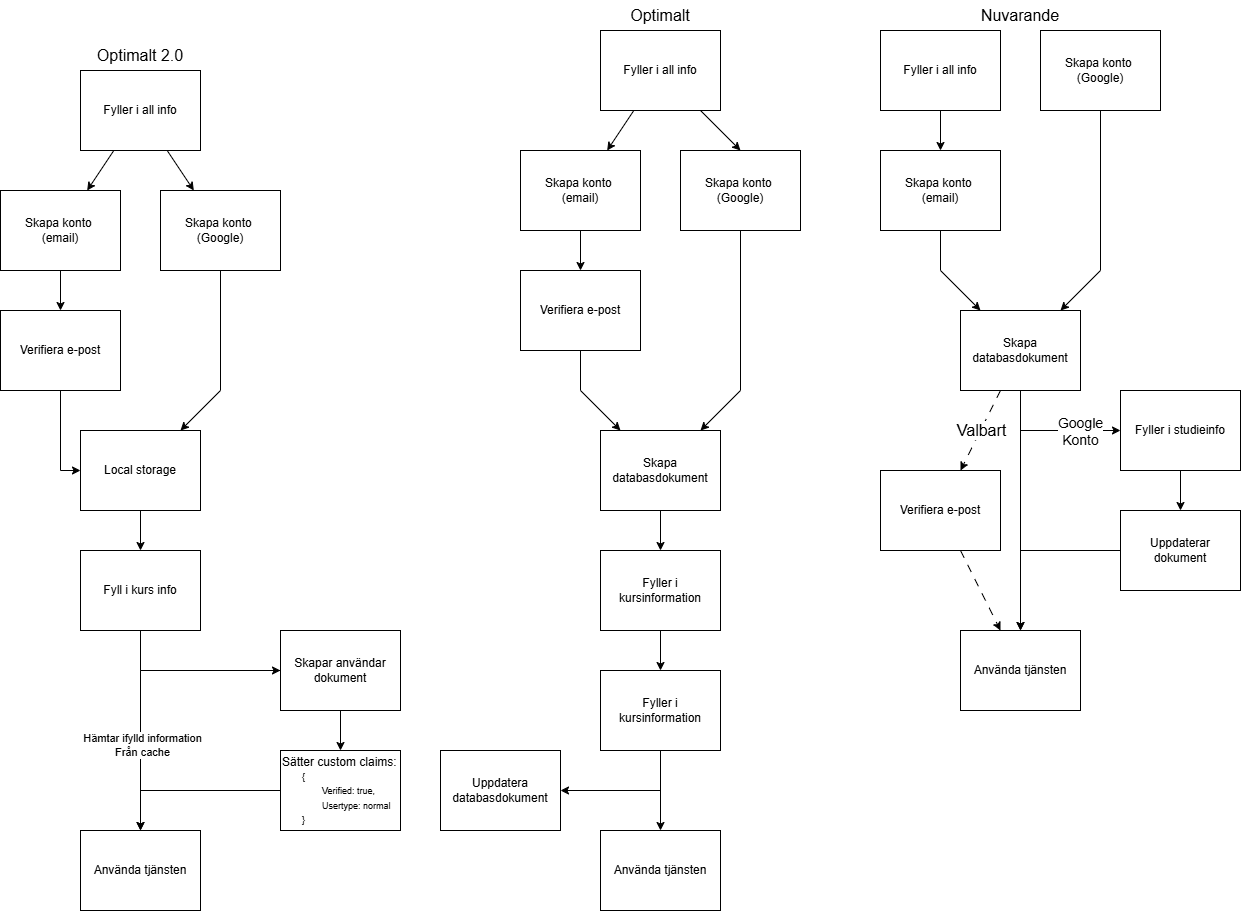

The diagram above was exported from draw.io. Its source (the exported page's mxGraphModel, read from the mxfile embedded in the PNG):
<mxGraphModel dx="1702" dy="464" grid="1" gridSize="10" guides="1" tooltips="1" connect="1" arrows="1" fold="1" page="1" pageScale="1" pageWidth="827" pageHeight="1169" math="0" shadow="0">
  <root>
    <mxCell id="0" />
    <mxCell id="1" parent="0" />
    <mxCell id="jJUqikmRZVPwDKRDxQ8i-1" value="Skapa konto&amp;nbsp;&lt;div&gt;(email)&lt;/div&gt;" style="rounded=0;whiteSpace=wrap;html=1;" parent="1" vertex="1">
      <mxGeometry x="200" y="240" width="120" height="80" as="geometry" />
    </mxCell>
    <mxCell id="jJUqikmRZVPwDKRDxQ8i-2" value="Fyller i all info" style="rounded=0;whiteSpace=wrap;html=1;" parent="1" vertex="1">
      <mxGeometry x="280" y="120" width="120" height="80" as="geometry" />
    </mxCell>
    <mxCell id="jJUqikmRZVPwDKRDxQ8i-5" value="" style="endArrow=classic;html=1;rounded=0;" parent="1" source="jJUqikmRZVPwDKRDxQ8i-2" target="jJUqikmRZVPwDKRDxQ8i-1" edge="1">
      <mxGeometry width="50" height="50" relative="1" as="geometry">
        <mxPoint x="270" y="340" as="sourcePoint" />
        <mxPoint x="320" y="290" as="targetPoint" />
      </mxGeometry>
    </mxCell>
    <mxCell id="jJUqikmRZVPwDKRDxQ8i-6" value="" style="endArrow=classic;html=1;rounded=0;" parent="1" source="jJUqikmRZVPwDKRDxQ8i-2" edge="1">
      <mxGeometry width="50" height="50" relative="1" as="geometry">
        <mxPoint x="420" y="200" as="sourcePoint" />
        <mxPoint x="420" y="240" as="targetPoint" />
      </mxGeometry>
    </mxCell>
    <mxCell id="jJUqikmRZVPwDKRDxQ8i-7" value="Verifiera e-post" style="rounded=0;whiteSpace=wrap;html=1;" parent="1" vertex="1">
      <mxGeometry x="200" y="360" width="120" height="80" as="geometry" />
    </mxCell>
    <mxCell id="jJUqikmRZVPwDKRDxQ8i-8" value="" style="endArrow=classic;html=1;rounded=0;" parent="1" source="jJUqikmRZVPwDKRDxQ8i-1" target="jJUqikmRZVPwDKRDxQ8i-7" edge="1">
      <mxGeometry width="50" height="50" relative="1" as="geometry">
        <mxPoint x="270" y="430" as="sourcePoint" />
        <mxPoint x="320" y="380" as="targetPoint" />
      </mxGeometry>
    </mxCell>
    <mxCell id="jJUqikmRZVPwDKRDxQ8i-10" value="Skapa databasdokument" style="rounded=0;whiteSpace=wrap;html=1;" parent="1" vertex="1">
      <mxGeometry x="280" y="520" width="120" height="80" as="geometry" />
    </mxCell>
    <mxCell id="jJUqikmRZVPwDKRDxQ8i-11" value="" style="endArrow=classic;html=1;rounded=0;" parent="1" source="jJUqikmRZVPwDKRDxQ8i-44" target="jJUqikmRZVPwDKRDxQ8i-10" edge="1">
      <mxGeometry width="50" height="50" relative="1" as="geometry">
        <mxPoint x="420" y="320" as="sourcePoint" />
        <mxPoint x="490" y="400" as="targetPoint" />
        <Array as="points">
          <mxPoint x="420" y="480" />
        </Array>
      </mxGeometry>
    </mxCell>
    <mxCell id="jJUqikmRZVPwDKRDxQ8i-12" value="" style="endArrow=classic;html=1;rounded=0;" parent="1" source="jJUqikmRZVPwDKRDxQ8i-7" target="jJUqikmRZVPwDKRDxQ8i-10" edge="1">
      <mxGeometry width="50" height="50" relative="1" as="geometry">
        <mxPoint x="320" y="450" as="sourcePoint" />
        <mxPoint x="370" y="400" as="targetPoint" />
        <Array as="points">
          <mxPoint x="260" y="480" />
        </Array>
      </mxGeometry>
    </mxCell>
    <mxCell id="jJUqikmRZVPwDKRDxQ8i-15" value="Skapa konto&amp;nbsp;&lt;div&gt;(email)&lt;/div&gt;" style="rounded=0;whiteSpace=wrap;html=1;" parent="1" vertex="1">
      <mxGeometry x="560" y="240" width="120" height="80" as="geometry" />
    </mxCell>
    <mxCell id="jJUqikmRZVPwDKRDxQ8i-16" value="Fyller i all info" style="rounded=0;whiteSpace=wrap;html=1;" parent="1" vertex="1">
      <mxGeometry x="560" y="120" width="120" height="80" as="geometry" />
    </mxCell>
    <mxCell id="jJUqikmRZVPwDKRDxQ8i-17" value="Skapa konto&amp;nbsp;&lt;div&gt;(Google)&lt;/div&gt;" style="rounded=0;whiteSpace=wrap;html=1;" parent="1" vertex="1">
      <mxGeometry x="720" y="120" width="120" height="80" as="geometry" />
    </mxCell>
    <mxCell id="jJUqikmRZVPwDKRDxQ8i-18" value="" style="endArrow=classic;html=1;rounded=0;" parent="1" source="jJUqikmRZVPwDKRDxQ8i-16" target="jJUqikmRZVPwDKRDxQ8i-15" edge="1">
      <mxGeometry width="50" height="50" relative="1" as="geometry">
        <mxPoint x="630" y="340" as="sourcePoint" />
        <mxPoint x="680" y="290" as="targetPoint" />
      </mxGeometry>
    </mxCell>
    <mxCell id="jJUqikmRZVPwDKRDxQ8i-19" value="" style="endArrow=classic;html=1;rounded=0;" parent="1" source="jJUqikmRZVPwDKRDxQ8i-17" target="jJUqikmRZVPwDKRDxQ8i-20" edge="1">
      <mxGeometry width="50" height="50" relative="1" as="geometry">
        <mxPoint x="630" y="340" as="sourcePoint" />
        <mxPoint x="780" y="240" as="targetPoint" />
        <Array as="points">
          <mxPoint x="780" y="360" />
        </Array>
      </mxGeometry>
    </mxCell>
    <mxCell id="jJUqikmRZVPwDKRDxQ8i-20" value="Skapa databasdokument" style="rounded=0;whiteSpace=wrap;html=1;" parent="1" vertex="1">
      <mxGeometry x="640" y="400" width="120" height="80" as="geometry" />
    </mxCell>
    <mxCell id="jJUqikmRZVPwDKRDxQ8i-21" value="" style="endArrow=classic;html=1;rounded=0;" parent="1" source="jJUqikmRZVPwDKRDxQ8i-15" target="jJUqikmRZVPwDKRDxQ8i-20" edge="1">
      <mxGeometry width="50" height="50" relative="1" as="geometry">
        <mxPoint x="670" y="450" as="sourcePoint" />
        <mxPoint x="720" y="400" as="targetPoint" />
        <Array as="points">
          <mxPoint x="620" y="360" />
        </Array>
      </mxGeometry>
    </mxCell>
    <mxCell id="jJUqikmRZVPwDKRDxQ8i-23" value="Verifiera e-post" style="rounded=0;whiteSpace=wrap;html=1;" parent="1" vertex="1">
      <mxGeometry x="560" y="560" width="120" height="80" as="geometry" />
    </mxCell>
    <mxCell id="jJUqikmRZVPwDKRDxQ8i-24" value="Använda tjänsten" style="rounded=0;whiteSpace=wrap;html=1;" parent="1" vertex="1">
      <mxGeometry x="640" y="720" width="120" height="80" as="geometry" />
    </mxCell>
    <mxCell id="jJUqikmRZVPwDKRDxQ8i-25" value="Fyller i kursinformation" style="rounded=0;whiteSpace=wrap;html=1;" parent="1" vertex="1">
      <mxGeometry x="280" y="640" width="120" height="80" as="geometry" />
    </mxCell>
    <mxCell id="jJUqikmRZVPwDKRDxQ8i-26" value="" style="endArrow=classic;html=1;rounded=0;" parent="1" source="jJUqikmRZVPwDKRDxQ8i-10" target="jJUqikmRZVPwDKRDxQ8i-25" edge="1">
      <mxGeometry width="50" height="50" relative="1" as="geometry">
        <mxPoint x="590" y="630" as="sourcePoint" />
        <mxPoint x="640" y="580" as="targetPoint" />
      </mxGeometry>
    </mxCell>
    <mxCell id="jJUqikmRZVPwDKRDxQ8i-27" value="" style="endArrow=classic;html=1;rounded=0;" parent="1" source="jJUqikmRZVPwDKRDxQ8i-20" target="jJUqikmRZVPwDKRDxQ8i-24" edge="1">
      <mxGeometry width="50" height="50" relative="1" as="geometry">
        <mxPoint x="590" y="630" as="sourcePoint" />
        <mxPoint x="640" y="580" as="targetPoint" />
      </mxGeometry>
    </mxCell>
    <mxCell id="jJUqikmRZVPwDKRDxQ8i-28" value="" style="endArrow=classic;html=1;rounded=0;dashed=1;dashPattern=8 8;" parent="1" source="jJUqikmRZVPwDKRDxQ8i-20" target="jJUqikmRZVPwDKRDxQ8i-23" edge="1">
      <mxGeometry width="50" height="50" relative="1" as="geometry">
        <mxPoint x="590" y="630" as="sourcePoint" />
        <mxPoint x="640" y="580" as="targetPoint" />
      </mxGeometry>
    </mxCell>
    <mxCell id="jJUqikmRZVPwDKRDxQ8i-29" value="&lt;font style=&quot;font-size: 16px;&quot;&gt;Valbart&lt;/font&gt;" style="edgeLabel;html=1;align=center;verticalAlign=middle;resizable=0;points=[];" parent="jJUqikmRZVPwDKRDxQ8i-28" connectable="0" vertex="1">
      <mxGeometry x="-0.0175" relative="1" as="geometry">
        <mxPoint as="offset" />
      </mxGeometry>
    </mxCell>
    <mxCell id="jJUqikmRZVPwDKRDxQ8i-33" value="" style="endArrow=classic;html=1;rounded=0;dashed=1;dashPattern=8 8;" parent="1" source="jJUqikmRZVPwDKRDxQ8i-23" target="jJUqikmRZVPwDKRDxQ8i-24" edge="1">
      <mxGeometry width="50" height="50" relative="1" as="geometry">
        <mxPoint x="590" y="650" as="sourcePoint" />
        <mxPoint x="640" y="600" as="targetPoint" />
      </mxGeometry>
    </mxCell>
    <mxCell id="jJUqikmRZVPwDKRDxQ8i-34" value="&lt;font style=&quot;font-size: 16px;&quot;&gt;Optimalt&lt;/font&gt;" style="text;html=1;align=center;verticalAlign=middle;whiteSpace=wrap;rounded=0;" parent="1" vertex="1">
      <mxGeometry x="270" y="90" width="140" height="30" as="geometry" />
    </mxCell>
    <mxCell id="jJUqikmRZVPwDKRDxQ8i-35" value="&lt;font style=&quot;font-size: 16px;&quot;&gt;Nuvarande&lt;/font&gt;" style="text;html=1;align=center;verticalAlign=middle;whiteSpace=wrap;rounded=0;" parent="1" vertex="1">
      <mxGeometry x="630" y="90" width="140" height="30" as="geometry" />
    </mxCell>
    <mxCell id="jJUqikmRZVPwDKRDxQ8i-37" value="Fyller i studieinfo" style="rounded=0;whiteSpace=wrap;html=1;" parent="1" vertex="1">
      <mxGeometry x="800" y="480" width="120" height="80" as="geometry" />
    </mxCell>
    <mxCell id="jJUqikmRZVPwDKRDxQ8i-38" value="Uppdaterar&lt;div&gt;dokument&lt;/div&gt;" style="rounded=0;whiteSpace=wrap;html=1;" parent="1" vertex="1">
      <mxGeometry x="800" y="600" width="120" height="80" as="geometry" />
    </mxCell>
    <mxCell id="jJUqikmRZVPwDKRDxQ8i-39" value="" style="endArrow=classic;html=1;rounded=0;" parent="1" source="jJUqikmRZVPwDKRDxQ8i-20" target="jJUqikmRZVPwDKRDxQ8i-37" edge="1">
      <mxGeometry width="50" height="50" relative="1" as="geometry">
        <mxPoint x="660" y="640" as="sourcePoint" />
        <mxPoint x="710" y="590" as="targetPoint" />
        <Array as="points">
          <mxPoint x="700" y="520" />
        </Array>
      </mxGeometry>
    </mxCell>
    <mxCell id="jJUqikmRZVPwDKRDxQ8i-40" value="&lt;font style=&quot;font-size: 14px;&quot;&gt;Google&lt;/font&gt;&lt;div&gt;&lt;font style=&quot;font-size: 14px;&quot;&gt;Konto&lt;/font&gt;&lt;/div&gt;" style="edgeLabel;html=1;align=center;verticalAlign=middle;resizable=0;points=[];" parent="jJUqikmRZVPwDKRDxQ8i-39" connectable="0" vertex="1">
      <mxGeometry x="0.4169" y="-1" relative="1" as="geometry">
        <mxPoint as="offset" />
      </mxGeometry>
    </mxCell>
    <mxCell id="jJUqikmRZVPwDKRDxQ8i-41" value="" style="endArrow=classic;html=1;rounded=0;" parent="1" source="jJUqikmRZVPwDKRDxQ8i-37" target="jJUqikmRZVPwDKRDxQ8i-38" edge="1">
      <mxGeometry width="50" height="50" relative="1" as="geometry">
        <mxPoint x="660" y="640" as="sourcePoint" />
        <mxPoint x="710" y="590" as="targetPoint" />
      </mxGeometry>
    </mxCell>
    <mxCell id="jJUqikmRZVPwDKRDxQ8i-42" value="" style="endArrow=classic;html=1;rounded=0;" parent="1" source="jJUqikmRZVPwDKRDxQ8i-38" target="jJUqikmRZVPwDKRDxQ8i-24" edge="1">
      <mxGeometry width="50" height="50" relative="1" as="geometry">
        <mxPoint x="660" y="640" as="sourcePoint" />
        <mxPoint x="710" y="590" as="targetPoint" />
        <Array as="points">
          <mxPoint x="700" y="640" />
        </Array>
      </mxGeometry>
    </mxCell>
    <mxCell id="jJUqikmRZVPwDKRDxQ8i-44" value="Skapa konto&amp;nbsp;&lt;div&gt;(Google)&lt;/div&gt;" style="rounded=0;whiteSpace=wrap;html=1;" parent="1" vertex="1">
      <mxGeometry x="360" y="240" width="120" height="80" as="geometry" />
    </mxCell>
    <mxCell id="1z3JP_7g67aJIf0WnelN-1" value="Skapa konto&amp;nbsp;&lt;div&gt;(email)&lt;/div&gt;" style="rounded=0;whiteSpace=wrap;html=1;" vertex="1" parent="1">
      <mxGeometry x="-320" y="280" width="120" height="80" as="geometry" />
    </mxCell>
    <mxCell id="1z3JP_7g67aJIf0WnelN-2" value="Fyller i all info" style="rounded=0;whiteSpace=wrap;html=1;" vertex="1" parent="1">
      <mxGeometry x="-240" y="160" width="120" height="80" as="geometry" />
    </mxCell>
    <mxCell id="1z3JP_7g67aJIf0WnelN-4" value="" style="endArrow=classic;html=1;rounded=0;" edge="1" parent="1" source="1z3JP_7g67aJIf0WnelN-2" target="1z3JP_7g67aJIf0WnelN-13">
      <mxGeometry width="50" height="50" relative="1" as="geometry">
        <mxPoint x="-160" y="360" as="sourcePoint" />
        <mxPoint x="-100" y="280" as="targetPoint" />
      </mxGeometry>
    </mxCell>
    <mxCell id="1z3JP_7g67aJIf0WnelN-5" value="Verifiera e-post" style="rounded=0;whiteSpace=wrap;html=1;" vertex="1" parent="1">
      <mxGeometry x="-320" y="400" width="120" height="80" as="geometry" />
    </mxCell>
    <mxCell id="1z3JP_7g67aJIf0WnelN-6" value="" style="endArrow=classic;html=1;rounded=0;" edge="1" parent="1" source="1z3JP_7g67aJIf0WnelN-1" target="1z3JP_7g67aJIf0WnelN-5">
      <mxGeometry width="50" height="50" relative="1" as="geometry">
        <mxPoint x="-260" y="360" as="sourcePoint" />
        <mxPoint x="-260" y="400" as="targetPoint" />
      </mxGeometry>
    </mxCell>
    <mxCell id="1z3JP_7g67aJIf0WnelN-8" value="" style="endArrow=classic;html=1;rounded=0;" edge="1" parent="1" source="1z3JP_7g67aJIf0WnelN-13" target="1z3JP_7g67aJIf0WnelN-35">
      <mxGeometry width="50" height="50" relative="1" as="geometry">
        <mxPoint x="-100" y="520" as="sourcePoint" />
        <mxPoint x="-140" y="720" as="targetPoint" />
        <Array as="points">
          <mxPoint x="-100" y="480" />
        </Array>
      </mxGeometry>
    </mxCell>
    <mxCell id="1z3JP_7g67aJIf0WnelN-9" value="" style="endArrow=classic;html=1;rounded=0;" edge="1" parent="1" target="1z3JP_7g67aJIf0WnelN-35">
      <mxGeometry width="50" height="50" relative="1" as="geometry">
        <mxPoint x="-260" y="480" as="sourcePoint" />
        <mxPoint x="-220" y="720" as="targetPoint" />
        <Array as="points">
          <mxPoint x="-260" y="560" />
        </Array>
      </mxGeometry>
    </mxCell>
    <mxCell id="1z3JP_7g67aJIf0WnelN-10" value="Använda tjänsten" style="rounded=0;whiteSpace=wrap;html=1;" vertex="1" parent="1">
      <mxGeometry x="-240" y="920" width="120" height="80" as="geometry" />
    </mxCell>
    <mxCell id="1z3JP_7g67aJIf0WnelN-11" value="" style="endArrow=classic;html=1;rounded=0;" edge="1" parent="1" target="1z3JP_7g67aJIf0WnelN-19">
      <mxGeometry width="50" height="50" relative="1" as="geometry">
        <mxPoint x="-180" y="720" as="sourcePoint" />
        <mxPoint x="-180" y="760" as="targetPoint" />
        <Array as="points">
          <mxPoint x="-180" y="760" />
        </Array>
      </mxGeometry>
    </mxCell>
    <mxCell id="1z3JP_7g67aJIf0WnelN-20" value="&lt;div&gt;&lt;br&gt;&lt;/div&gt;" style="edgeLabel;html=1;align=center;verticalAlign=middle;resizable=0;points=[];" vertex="1" connectable="0" parent="1z3JP_7g67aJIf0WnelN-11">
      <mxGeometry x="0.4182" y="2" relative="1" as="geometry">
        <mxPoint as="offset" />
      </mxGeometry>
    </mxCell>
    <mxCell id="1z3JP_7g67aJIf0WnelN-12" value="&lt;span style=&quot;font-size: 16px;&quot;&gt;Optimalt 2.0&lt;/span&gt;" style="text;html=1;align=center;verticalAlign=middle;whiteSpace=wrap;rounded=0;" vertex="1" parent="1">
      <mxGeometry x="-250" y="130" width="140" height="30" as="geometry" />
    </mxCell>
    <mxCell id="1z3JP_7g67aJIf0WnelN-13" value="Skapa konto&amp;nbsp;&lt;div&gt;(Google)&lt;/div&gt;" style="rounded=0;whiteSpace=wrap;html=1;" vertex="1" parent="1">
      <mxGeometry x="-160" y="280" width="120" height="80" as="geometry" />
    </mxCell>
    <mxCell id="1z3JP_7g67aJIf0WnelN-16" value="" style="endArrow=classic;html=1;rounded=0;" edge="1" parent="1" source="1z3JP_7g67aJIf0WnelN-2" target="1z3JP_7g67aJIf0WnelN-1">
      <mxGeometry width="50" height="50" relative="1" as="geometry">
        <mxPoint x="-200" y="360" as="sourcePoint" />
        <mxPoint x="-233.33333333333348" y="280" as="targetPoint" />
      </mxGeometry>
    </mxCell>
    <mxCell id="1z3JP_7g67aJIf0WnelN-18" value="Fyll i kurs info" style="rounded=0;whiteSpace=wrap;html=1;" vertex="1" parent="1">
      <mxGeometry x="-240" y="640" width="120" height="80" as="geometry" />
    </mxCell>
    <mxCell id="1z3JP_7g67aJIf0WnelN-19" value="Skapar användar dokument" style="rounded=0;whiteSpace=wrap;html=1;" vertex="1" parent="1">
      <mxGeometry x="-40" y="720" width="120" height="80" as="geometry" />
    </mxCell>
    <mxCell id="1z3JP_7g67aJIf0WnelN-22" value="Sätter custom claims:&lt;div&gt;&lt;font style=&quot;font-size: 9px;&quot;&gt;&lt;span style=&quot;white-space: pre;&quot;&gt;&#09;&lt;/span&gt;{&lt;/font&gt;&lt;/div&gt;&lt;div&gt;&lt;font style=&quot;font-size: 9px;&quot;&gt;&lt;span style=&quot;white-space: pre;&quot;&gt;&#09;&lt;span style=&quot;white-space: pre;&quot;&gt;&#09;&lt;/span&gt;&lt;/span&gt;Verified: true,&lt;/font&gt;&lt;/div&gt;&lt;div&gt;&lt;font style=&quot;font-size: 9px;&quot;&gt;&lt;span style=&quot;white-space: pre;&quot;&gt;&#09;&lt;span style=&quot;white-space: pre;&quot;&gt;&#09;&lt;/span&gt;&lt;/span&gt;Usertype: normal&lt;/font&gt;&lt;/div&gt;&lt;div&gt;&lt;font style=&quot;font-size: 9px;&quot;&gt;&lt;span style=&quot;white-space: pre;&quot;&gt;&#09;&lt;/span&gt;}&lt;/font&gt;&lt;/div&gt;" style="rounded=0;whiteSpace=wrap;html=1;align=left;" vertex="1" parent="1">
      <mxGeometry x="-40" y="840" width="120" height="80" as="geometry" />
    </mxCell>
    <mxCell id="1z3JP_7g67aJIf0WnelN-24" value="" style="endArrow=classic;html=1;rounded=0;" edge="1" parent="1" source="1z3JP_7g67aJIf0WnelN-19" target="1z3JP_7g67aJIf0WnelN-22">
      <mxGeometry width="50" height="50" relative="1" as="geometry">
        <mxPoint x="-40" y="880" as="sourcePoint" />
        <mxPoint x="10" y="830" as="targetPoint" />
      </mxGeometry>
    </mxCell>
    <mxCell id="1z3JP_7g67aJIf0WnelN-26" value="" style="endArrow=classic;html=1;rounded=0;" edge="1" parent="1" source="1z3JP_7g67aJIf0WnelN-19" target="1z3JP_7g67aJIf0WnelN-10">
      <mxGeometry width="50" height="50" relative="1" as="geometry">
        <mxPoint x="-80" y="900" as="sourcePoint" />
        <mxPoint x="-30" y="850" as="targetPoint" />
        <Array as="points">
          <mxPoint x="-180" y="760" />
        </Array>
      </mxGeometry>
    </mxCell>
    <mxCell id="1z3JP_7g67aJIf0WnelN-27" value="Hämtar ifylld information&lt;div&gt;Från cache&lt;/div&gt;" style="edgeLabel;html=1;align=center;verticalAlign=middle;resizable=0;points=[];" vertex="1" connectable="0" parent="1z3JP_7g67aJIf0WnelN-26">
      <mxGeometry x="0.4297" y="2" relative="1" as="geometry">
        <mxPoint as="offset" />
      </mxGeometry>
    </mxCell>
    <mxCell id="1z3JP_7g67aJIf0WnelN-28" value="" style="endArrow=classic;html=1;rounded=0;" edge="1" parent="1" source="1z3JP_7g67aJIf0WnelN-22" target="1z3JP_7g67aJIf0WnelN-10">
      <mxGeometry width="50" height="50" relative="1" as="geometry">
        <mxPoint x="-80" y="890" as="sourcePoint" />
        <mxPoint x="-30" y="840" as="targetPoint" />
        <Array as="points">
          <mxPoint x="-180" y="880" />
        </Array>
      </mxGeometry>
    </mxCell>
    <mxCell id="1z3JP_7g67aJIf0WnelN-29" value="Fyller i kursinformation" style="rounded=0;whiteSpace=wrap;html=1;" vertex="1" parent="1">
      <mxGeometry x="280" y="760" width="120" height="80" as="geometry" />
    </mxCell>
    <mxCell id="1z3JP_7g67aJIf0WnelN-30" value="" style="endArrow=classic;html=1;rounded=0;" edge="1" parent="1" source="jJUqikmRZVPwDKRDxQ8i-25" target="1z3JP_7g67aJIf0WnelN-29">
      <mxGeometry width="50" height="50" relative="1" as="geometry">
        <mxPoint x="370" y="680" as="sourcePoint" />
        <mxPoint x="420" y="630" as="targetPoint" />
      </mxGeometry>
    </mxCell>
    <mxCell id="1z3JP_7g67aJIf0WnelN-31" value="Använda tjänsten" style="rounded=0;whiteSpace=wrap;html=1;" vertex="1" parent="1">
      <mxGeometry x="280" y="920" width="120" height="80" as="geometry" />
    </mxCell>
    <mxCell id="1z3JP_7g67aJIf0WnelN-32" value="Uppdatera&lt;div&gt;databasdokument&lt;/div&gt;" style="rounded=0;whiteSpace=wrap;html=1;" vertex="1" parent="1">
      <mxGeometry x="120" y="840" width="120" height="80" as="geometry" />
    </mxCell>
    <mxCell id="1z3JP_7g67aJIf0WnelN-33" value="" style="endArrow=classic;html=1;rounded=0;" edge="1" parent="1" source="1z3JP_7g67aJIf0WnelN-29" target="1z3JP_7g67aJIf0WnelN-32">
      <mxGeometry width="50" height="50" relative="1" as="geometry">
        <mxPoint x="320" y="770" as="sourcePoint" />
        <mxPoint x="370" y="720" as="targetPoint" />
        <Array as="points">
          <mxPoint x="340" y="880" />
        </Array>
      </mxGeometry>
    </mxCell>
    <mxCell id="1z3JP_7g67aJIf0WnelN-34" value="" style="endArrow=classic;html=1;rounded=0;" edge="1" parent="1" source="1z3JP_7g67aJIf0WnelN-29" target="1z3JP_7g67aJIf0WnelN-31">
      <mxGeometry width="50" height="50" relative="1" as="geometry">
        <mxPoint x="320" y="770" as="sourcePoint" />
        <mxPoint x="370" y="720" as="targetPoint" />
      </mxGeometry>
    </mxCell>
    <mxCell id="1z3JP_7g67aJIf0WnelN-35" value="Local storage" style="rounded=0;whiteSpace=wrap;html=1;" vertex="1" parent="1">
      <mxGeometry x="-240" y="520" width="120" height="80" as="geometry" />
    </mxCell>
    <mxCell id="1z3JP_7g67aJIf0WnelN-36" value="" style="endArrow=classic;html=1;rounded=0;" edge="1" parent="1" source="1z3JP_7g67aJIf0WnelN-35" target="1z3JP_7g67aJIf0WnelN-18">
      <mxGeometry width="50" height="50" relative="1" as="geometry">
        <mxPoint x="-150" y="500" as="sourcePoint" />
        <mxPoint x="-100" y="450" as="targetPoint" />
      </mxGeometry>
    </mxCell>
  </root>
</mxGraphModel>